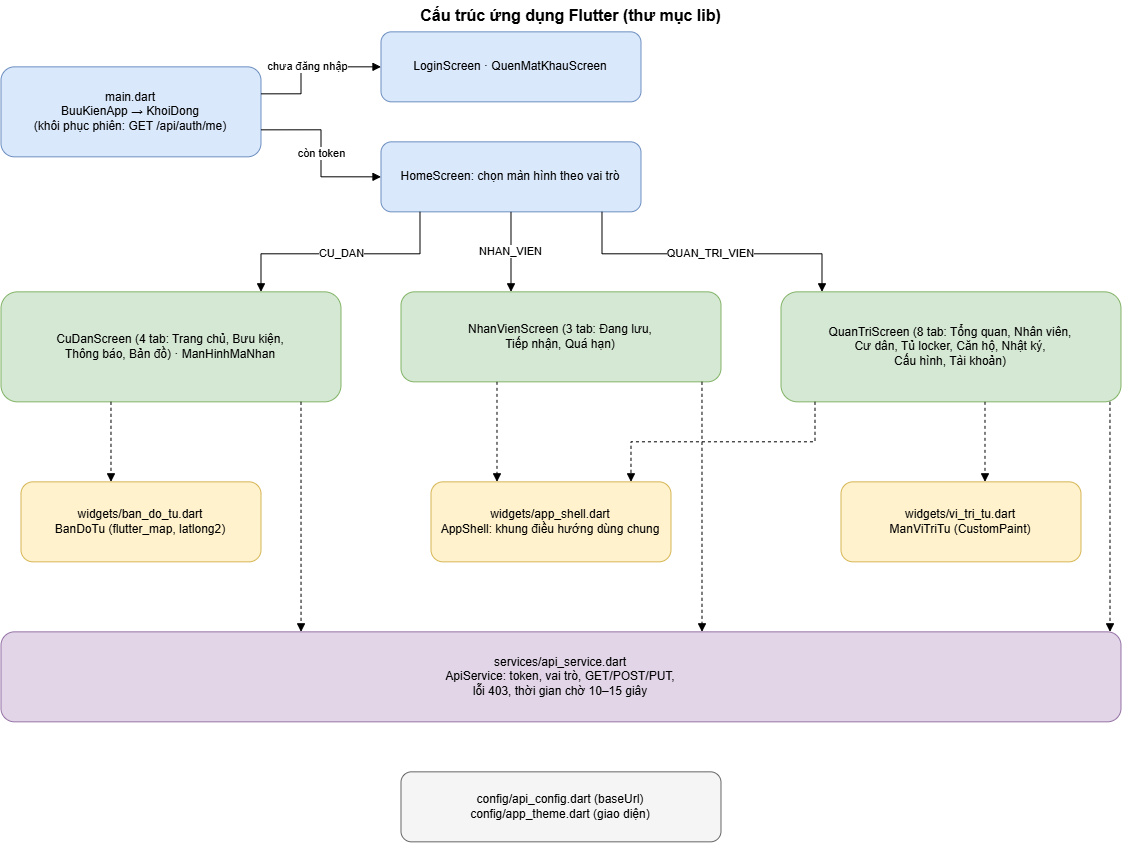

The diagram above was exported from draw.io. Its source (the exported page's mxGraphModel, read from the mxfile embedded in the PNG):
<mxGraphModel dx="2071" dy="944" grid="1" gridSize="10" guides="1" tooltips="1" connect="1" arrows="1" fold="1" page="1" pageScale="1" pageWidth="850" pageHeight="1100" math="0" shadow="0">
  <root>
    <mxCell id="0" />
    <mxCell id="1" parent="0" />
    <mxCell id="-mf3pezKHPY82aU3thJO-314" parent="1" style="text;html=1;align=center;fontStyle=1;fontSize=16;" value="Cấu trúc ứng dụng Flutter (thư mục lib)" vertex="1">
      <mxGeometry height="30" width="800" x="355.48872974940696" y="772.3396461123511" as="geometry" />
    </mxCell>
    <mxCell id="-mf3pezKHPY82aU3thJO-315" parent="1" style="rounded=1;whiteSpace=wrap;html=1;fillColor=#dae8fc;strokeColor=#6c8ebf;fontSize=12;" value="main.dart&#10;BuuKienApp → KhoiDong&#10;(khôi phục phiên: GET /api/auth/me)" vertex="1">
      <mxGeometry height="90" width="260" x="185.48872974940696" y="839.3396461123511" as="geometry" />
    </mxCell>
    <mxCell id="-mf3pezKHPY82aU3thJO-316" parent="1" style="rounded=1;whiteSpace=wrap;html=1;fillColor=#dae8fc;strokeColor=#6c8ebf;fontSize=12;" value="LoginScreen · QuenMatKhauScreen" vertex="1">
      <mxGeometry height="70" width="260" x="565.488729749407" y="804.3396461123511" as="geometry" />
    </mxCell>
    <mxCell id="-mf3pezKHPY82aU3thJO-317" parent="1" style="rounded=1;whiteSpace=wrap;html=1;fillColor=#dae8fc;strokeColor=#6c8ebf;fontSize=12;" value="HomeScreen: chọn màn hình theo vai trò" vertex="1">
      <mxGeometry height="70" width="260" x="565.488729749407" y="914.3396461123511" as="geometry" />
    </mxCell>
    <mxCell id="-mf3pezKHPY82aU3thJO-318" parent="1" style="rounded=1;whiteSpace=wrap;html=1;fillColor=#d5e8d4;strokeColor=#82b366;fontSize=12;" value="CuDanScreen (4 tab: Trang chủ, Bưu kiện,&#10;Thông báo, Bản đồ) · ManHinhMaNhan" vertex="1">
      <mxGeometry height="110" width="340" x="185.48872974940696" y="1064.3396461123511" as="geometry" />
    </mxCell>
    <mxCell id="-mf3pezKHPY82aU3thJO-319" parent="1" style="rounded=1;whiteSpace=wrap;html=1;fillColor=#d5e8d4;strokeColor=#82b366;fontSize=12;" value="NhanVienScreen (3 tab: Đang lưu,&#10;Tiếp nhận, Quá hạn)" vertex="1">
      <mxGeometry height="90" width="320" x="585.488729749407" y="1064.3396461123511" as="geometry" />
    </mxCell>
    <mxCell id="-mf3pezKHPY82aU3thJO-320" parent="1" style="rounded=1;whiteSpace=wrap;html=1;fillColor=#d5e8d4;strokeColor=#82b366;fontSize=12;" value="QuanTriScreen (8 tab: Tổng quan, Nhân viên,&#10;Cư dân, Tủ locker, Căn hộ, Nhật ký,&#10;Cấu hình, Tài khoản)" vertex="1">
      <mxGeometry height="110" width="340" x="965.488729749407" y="1064.3396461123511" as="geometry" />
    </mxCell>
    <mxCell id="-mf3pezKHPY82aU3thJO-321" parent="1" style="rounded=1;whiteSpace=wrap;html=1;fillColor=#fff2cc;strokeColor=#d6b656;fontSize=12;" value="widgets/app_shell.dart&#10;AppShell: khung điều hướng dùng chung" vertex="1">
      <mxGeometry height="80" width="240" x="615.488729749407" y="1254.3396461123511" as="geometry" />
    </mxCell>
    <mxCell id="-mf3pezKHPY82aU3thJO-322" parent="1" style="rounded=1;whiteSpace=wrap;html=1;fillColor=#fff2cc;strokeColor=#d6b656;fontSize=12;" value="widgets/vi_tri_tu.dart&#10;ManViTriTu (CustomPaint)" vertex="1">
      <mxGeometry height="80" width="240" x="1025.488729749407" y="1254.3396461123511" as="geometry" />
    </mxCell>
    <mxCell id="-mf3pezKHPY82aU3thJO-323" parent="1" style="rounded=1;whiteSpace=wrap;html=1;fillColor=#fff2cc;strokeColor=#d6b656;fontSize=12;" value="widgets/ban_do_tu.dart&#10;BanDoTu (flutter_map, latlong2)" vertex="1">
      <mxGeometry height="80" width="240" x="205.48872974940696" y="1254.3396461123511" as="geometry" />
    </mxCell>
    <mxCell id="-mf3pezKHPY82aU3thJO-324" parent="1" style="rounded=1;whiteSpace=wrap;html=1;fillColor=#e1d5e7;strokeColor=#9673a6;fontSize=12;" value="services/api_service.dart&#10;ApiService: token, vai trò, GET/POST/PUT,&#10;lỗi 403, thời gian chờ 10–15 giây" vertex="1">
      <mxGeometry height="90" width="1120" x="185.48872974940696" y="1404.3396461123511" as="geometry" />
    </mxCell>
    <mxCell id="-mf3pezKHPY82aU3thJO-325" parent="1" style="rounded=1;whiteSpace=wrap;html=1;fillColor=#f5f5f5;strokeColor=#666666;fontSize=12;" value="config/api_config.dart (baseUrl)&#10;config/app_theme.dart (giao diện)" vertex="1">
      <mxGeometry height="70" width="320" x="585.488729749407" y="1544.3396461123511" as="geometry" />
    </mxCell>
    <mxCell id="-mf3pezKHPY82aU3thJO-326" edge="1" parent="1" source="-mf3pezKHPY82aU3thJO-315" style="edgeStyle=orthogonalEdgeStyle;rounded=0;html=1;endArrow=block;fontSize=11;labelBackgroundColor=#ffffff;exitX=1.0000;exitY=0.3000;exitPerimeter=0;entryX=0.0000;entryY=0.5000;entryPerimeter=0;jettySize=auto;" target="-mf3pezKHPY82aU3thJO-316" value="chưa đăng nhập">
      <mxGeometry relative="1" as="geometry">
        <Array as="points">
          <mxPoint x="485.48872974940696" y="866.3396461123511" />
          <mxPoint x="485.48872974940696" y="839.3396461123511" />
        </Array>
      </mxGeometry>
    </mxCell>
    <mxCell id="-mf3pezKHPY82aU3thJO-327" edge="1" parent="1" source="-mf3pezKHPY82aU3thJO-315" style="edgeStyle=orthogonalEdgeStyle;rounded=0;html=1;endArrow=block;fontSize=11;labelBackgroundColor=#ffffff;exitX=1.0000;exitY=0.7000;exitPerimeter=0;entryX=0.0000;entryY=0.5000;entryPerimeter=0;jettySize=auto;" target="-mf3pezKHPY82aU3thJO-317" value="còn token">
      <mxGeometry relative="1" as="geometry">
        <Array as="points">
          <mxPoint x="505.48872974940696" y="902.3396461123511" />
          <mxPoint x="505.48872974940696" y="949.3396461123511" />
        </Array>
      </mxGeometry>
    </mxCell>
    <mxCell id="-mf3pezKHPY82aU3thJO-328" edge="1" parent="1" source="-mf3pezKHPY82aU3thJO-317" style="edgeStyle=orthogonalEdgeStyle;rounded=0;html=1;endArrow=block;fontSize=11;labelBackgroundColor=#ffffff;exitX=0.1500;exitY=1.0000;exitPerimeter=0;entryX=0.7647;entryY=0.0000;entryPerimeter=0;jettySize=auto;" target="-mf3pezKHPY82aU3thJO-318" value="CU_DAN">
      <mxGeometry relative="1" as="geometry">
        <Array as="points">
          <mxPoint x="604.488729749407" y="1026.3396461123511" />
          <mxPoint x="445.48872974940696" y="1026.3396461123511" />
        </Array>
      </mxGeometry>
    </mxCell>
    <mxCell id="-mf3pezKHPY82aU3thJO-329" edge="1" parent="1" source="-mf3pezKHPY82aU3thJO-317" style="edgeStyle=orthogonalEdgeStyle;rounded=0;html=1;endArrow=block;fontSize=11;labelBackgroundColor=#ffffff;exitX=0.5000;exitY=1.0000;exitPerimeter=0;entryX=0.3438;entryY=0.0000;entryPerimeter=0;jettySize=auto;" target="-mf3pezKHPY82aU3thJO-319" value="NHAN_VIEN">
      <mxGeometry relative="1" as="geometry" />
    </mxCell>
    <mxCell id="-mf3pezKHPY82aU3thJO-330" edge="1" parent="1" source="-mf3pezKHPY82aU3thJO-317" style="edgeStyle=orthogonalEdgeStyle;rounded=0;html=1;endArrow=block;fontSize=11;labelBackgroundColor=#ffffff;exitX=0.8500;exitY=1.0000;exitPerimeter=0;entryX=0.1206;entryY=0.0000;entryPerimeter=0;jettySize=auto;" target="-mf3pezKHPY82aU3thJO-320" value="QUAN_TRI_VIEN">
      <mxGeometry relative="1" as="geometry">
        <Array as="points">
          <mxPoint x="786.488729749407" y="1026.3396461123511" />
          <mxPoint x="1006.488729749407" y="1026.3396461123511" />
        </Array>
      </mxGeometry>
    </mxCell>
    <mxCell id="-mf3pezKHPY82aU3thJO-331" edge="1" parent="1" source="-mf3pezKHPY82aU3thJO-318" style="edgeStyle=orthogonalEdgeStyle;rounded=0;html=1;endArrow=block;fontSize=11;labelBackgroundColor=#ffffff;dashed=1;exitX=0.8824;exitY=1.0000;exitPerimeter=0;entryX=0.2679;entryY=0.0000;entryPerimeter=0;jettySize=auto;" target="-mf3pezKHPY82aU3thJO-324" value="">
      <mxGeometry relative="1" as="geometry" />
    </mxCell>
    <mxCell id="-mf3pezKHPY82aU3thJO-332" edge="1" parent="1" source="-mf3pezKHPY82aU3thJO-319" style="edgeStyle=orthogonalEdgeStyle;rounded=0;html=1;endArrow=block;fontSize=11;labelBackgroundColor=#ffffff;dashed=1;exitX=0.9406;exitY=1.0000;exitPerimeter=0;entryX=0.6259;entryY=0.0000;entryPerimeter=0;jettySize=auto;" target="-mf3pezKHPY82aU3thJO-324" value="">
      <mxGeometry relative="1" as="geometry" />
    </mxCell>
    <mxCell id="-mf3pezKHPY82aU3thJO-333" edge="1" parent="1" source="-mf3pezKHPY82aU3thJO-320" style="edgeStyle=orthogonalEdgeStyle;rounded=0;html=1;endArrow=block;fontSize=11;labelBackgroundColor=#ffffff;dashed=1;exitX=0.9676;exitY=1.0000;exitPerimeter=0;entryX=0.9902;entryY=0.0000;entryPerimeter=0;jettySize=auto;" target="-mf3pezKHPY82aU3thJO-324" value="">
      <mxGeometry relative="1" as="geometry" />
    </mxCell>
    <mxCell id="-mf3pezKHPY82aU3thJO-334" edge="1" parent="1" source="-mf3pezKHPY82aU3thJO-319" style="edgeStyle=orthogonalEdgeStyle;rounded=0;html=1;endArrow=block;fontSize=11;labelBackgroundColor=#ffffff;dashed=1;exitX=0.3000;exitY=1.0000;exitPerimeter=0;entryX=0.2750;entryY=0.0000;entryPerimeter=0;jettySize=auto;" target="-mf3pezKHPY82aU3thJO-321" value="">
      <mxGeometry relative="1" as="geometry" />
    </mxCell>
    <mxCell id="-mf3pezKHPY82aU3thJO-335" edge="1" parent="1" source="-mf3pezKHPY82aU3thJO-320" style="edgeStyle=orthogonalEdgeStyle;rounded=0;html=1;endArrow=block;fontSize=11;labelBackgroundColor=#ffffff;dashed=1;exitX=0.1000;exitY=1.0000;exitPerimeter=0;entryX=0.8333;entryY=0.0000;entryPerimeter=0;jettySize=auto;" target="-mf3pezKHPY82aU3thJO-321" value="">
      <mxGeometry relative="1" as="geometry">
        <Array as="points">
          <mxPoint x="999.488729749407" y="1214.3396461123511" />
          <mxPoint x="815.488729749407" y="1214.3396461123511" />
        </Array>
      </mxGeometry>
    </mxCell>
    <mxCell id="-mf3pezKHPY82aU3thJO-336" edge="1" parent="1" source="-mf3pezKHPY82aU3thJO-320" style="edgeStyle=orthogonalEdgeStyle;rounded=0;html=1;endArrow=block;fontSize=11;labelBackgroundColor=#ffffff;dashed=1;exitX=0.6000;exitY=1.0000;exitPerimeter=0;entryX=0.6000;entryY=0.0000;entryPerimeter=0;jettySize=auto;" target="-mf3pezKHPY82aU3thJO-322" value="">
      <mxGeometry relative="1" as="geometry" />
    </mxCell>
    <mxCell id="-mf3pezKHPY82aU3thJO-337" edge="1" parent="1" source="-mf3pezKHPY82aU3thJO-318" style="edgeStyle=orthogonalEdgeStyle;rounded=0;html=1;endArrow=block;fontSize=11;labelBackgroundColor=#ffffff;dashed=1;exitX=0.3235;exitY=1.0000;exitPerimeter=0;entryX=0.3750;entryY=0.0000;entryPerimeter=0;jettySize=auto;" target="-mf3pezKHPY82aU3thJO-323" value="">
      <mxGeometry relative="1" as="geometry" />
    </mxCell>
  </root>
</mxGraphModel>